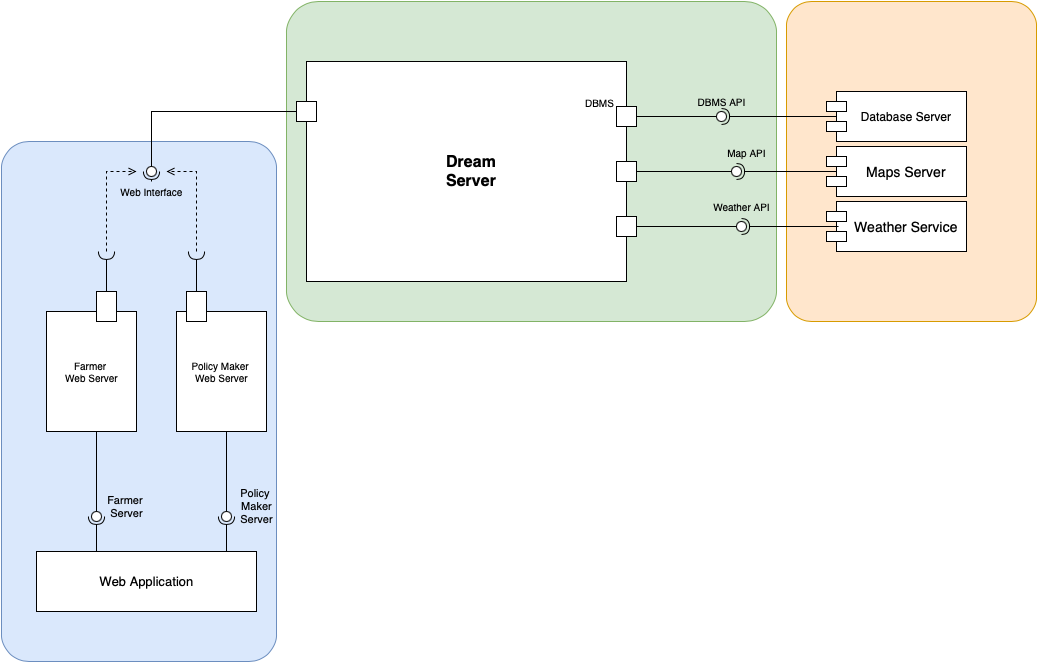

The diagram above was exported from draw.io. Its source (the exported page's mxGraphModel, read from the mxfile embedded in the PNG):
<mxGraphModel dx="897" dy="548" grid="1" gridSize="10" guides="1" tooltips="1" connect="1" arrows="1" fold="1" page="1" pageScale="1" pageWidth="1100" pageHeight="850" background="none" math="0" shadow="0">
  <root>
    <mxCell id="0" />
    <mxCell id="1" parent="0" />
    <mxCell id="bjfhaYZG2XqsOFb8P8ll-3" value="" style="rounded=1;arcSize=10;strokeColor=#82b366;fillColor=#d5e8d4;shadow=0;sketch=0;fontSize=11;" parent="1" vertex="1">
      <mxGeometry x="310" y="50" width="490" height="320" as="geometry" />
    </mxCell>
    <mxCell id="uNhR21ZnBne4kK1TSle8-3" value="&lt;font style=&quot;font-size: 16px&quot;&gt;Dream&lt;br&gt;Server&lt;/font&gt;" style="html=1;shape=mxgraph.sysml.itemFlowRight;fontStyle=1;whiteSpace=wrap;align=center;container=0;" parent="1" vertex="1">
      <mxGeometry x="330" y="110" width="330" height="220" as="geometry" />
    </mxCell>
    <mxCell id="uNhR21ZnBne4kK1TSle8-4" value="&lt;div style=&quot;text-align: left ; line-height: 1&quot;&gt;DBMS&lt;/div&gt;" style="resizable=0;html=1;align=right;spacingRight=22;verticalAlign=middle;labelPosition=right;verticalLabelPosition=top;labelBackgroundColor=none;fontSize=10" parent="1" connectable="0" vertex="1">
      <mxGeometry x="660" y="150" as="geometry" />
    </mxCell>
    <mxCell id="uNhR21ZnBne4kK1TSle8-5" value="" style="resizable=0;html=1;align=right;spacingRight=22;verticalAlign=middle;labelPosition=right;verticalLabelPosition=top;labelBackgroundColor=none;fontSize=10" parent="1" connectable="0" vertex="1">
      <mxGeometry x="590" y="690" as="geometry" />
    </mxCell>
    <mxCell id="uNhR21ZnBne4kK1TSle8-6" value="" style="resizable=0;html=1;align=right;spacingRight=22;verticalAlign=middle;labelPosition=right;verticalLabelPosition=top;labelBackgroundColor=none;fontSize=10" parent="1" connectable="0" vertex="1">
      <mxGeometry x="590" y="720" as="geometry" />
    </mxCell>
    <mxCell id="uNhR21ZnBne4kK1TSle8-10" value="" style="resizable=0;html=1;align=left;spacingLeft=22;verticalAlign=middle;labelPosition=left;verticalLabelPosition=top;labelBackgroundColor=none;fontSize=10" parent="1" connectable="0" vertex="1">
      <mxGeometry x="160" y="630" as="geometry" />
    </mxCell>
    <mxCell id="uNhR21ZnBne4kK1TSle8-11" value="" style="resizable=0;html=1;align=left;spacingLeft=22;verticalAlign=middle;labelPosition=left;verticalLabelPosition=top;labelBackgroundColor=none;fontSize=10" parent="1" connectable="0" vertex="1">
      <mxGeometry x="160" y="660" as="geometry" />
    </mxCell>
    <mxCell id="bjfhaYZG2XqsOFb8P8ll-2" value="" style="rounded=1;arcSize=10;strokeColor=#d79b00;fillColor=#ffe6cc;shadow=0;sketch=0;fontSize=11;gradientColor=none;" parent="1" vertex="1">
      <mxGeometry x="810" y="50" width="250" height="320" as="geometry" />
    </mxCell>
    <mxCell id="uNhR21ZnBne4kK1TSle8-12" value="" style="resizable=0;html=1;align=left;spacingLeft=22;verticalAlign=middle;labelPosition=left;verticalLabelPosition=top;labelBackgroundColor=none;fontSize=10" parent="1" connectable="0" vertex="1">
      <mxGeometry x="160" y="690" as="geometry" />
    </mxCell>
    <mxCell id="uNhR21ZnBne4kK1TSle8-20" value="Database Server" style="shape=module;align=left;spacingLeft=20;align=center;verticalAlign=middle;" parent="1" vertex="1">
      <mxGeometry x="850" y="140" width="140" height="50" as="geometry" />
    </mxCell>
    <mxCell id="uNhR21ZnBne4kK1TSle8-21" value="" style="rounded=0;orthogonalLoop=1;jettySize=auto;html=1;endArrow=none;endFill=0;sketch=0;sourcePerimeterSpacing=0;targetPerimeterSpacing=0;exitX=1;exitY=0.25;exitDx=0;exitDy=0;" parent="1" source="uNhR21ZnBne4kK1TSle8-3" target="uNhR21ZnBne4kK1TSle8-23" edge="1">
      <mxGeometry relative="1" as="geometry">
        <mxPoint x="720" y="395" as="sourcePoint" />
      </mxGeometry>
    </mxCell>
    <mxCell id="uNhR21ZnBne4kK1TSle8-22" value="" style="rounded=0;orthogonalLoop=1;jettySize=auto;html=1;endArrow=halfCircle;endFill=0;entryX=0.5;entryY=0.5;endSize=6;strokeWidth=1;sketch=0;exitX=0.071;exitY=0.5;exitDx=0;exitDy=0;exitPerimeter=0;" parent="1" source="uNhR21ZnBne4kK1TSle8-20" target="uNhR21ZnBne4kK1TSle8-23" edge="1">
      <mxGeometry relative="1" as="geometry">
        <mxPoint x="760" y="395" as="sourcePoint" />
      </mxGeometry>
    </mxCell>
    <mxCell id="uNhR21ZnBne4kK1TSle8-23" value="" style="ellipse;whiteSpace=wrap;html=1;align=center;aspect=fixed;resizable=0;points=[];outlineConnect=0;sketch=0;" parent="1" vertex="1">
      <mxGeometry x="740" y="160" width="10" height="10" as="geometry" />
    </mxCell>
    <mxCell id="bjfhaYZG2XqsOFb8P8ll-1" value="" style="rounded=1;arcSize=10;strokeColor=#6c8ebf;fillColor=#dae8fc;shadow=0;sketch=0;fontSize=11;" parent="1" vertex="1">
      <mxGeometry x="25" y="190" width="275" height="520" as="geometry" />
    </mxCell>
    <mxCell id="uNhR21ZnBne4kK1TSle8-24" value="&lt;font style=&quot;font-size: 10px&quot;&gt;DBMS API&lt;/font&gt;" style="text;html=1;align=center;verticalAlign=middle;resizable=0;points=[];autosize=1;strokeColor=none;fillColor=none;fontSize=9;" parent="1" vertex="1">
      <mxGeometry x="715" y="140" width="60" height="20" as="geometry" />
    </mxCell>
    <mxCell id="uNhR21ZnBne4kK1TSle8-25" value="" style="html=1;fontSize=9;" parent="1" vertex="1">
      <mxGeometry x="320" y="150" width="20" height="20" as="geometry" />
    </mxCell>
    <mxCell id="uNhR21ZnBne4kK1TSle8-26" value="" style="rounded=0;orthogonalLoop=1;jettySize=auto;html=1;endArrow=none;endFill=0;sketch=0;sourcePerimeterSpacing=0;targetPerimeterSpacing=0;fontSize=9;exitX=0;exitY=0.5;exitDx=0;exitDy=0;" parent="1" source="uNhR21ZnBne4kK1TSle8-25" target="uNhR21ZnBne4kK1TSle8-28" edge="1">
      <mxGeometry relative="1" as="geometry">
        <mxPoint x="130" y="190" as="sourcePoint" />
        <Array as="points">
          <mxPoint x="175" y="160" />
        </Array>
      </mxGeometry>
    </mxCell>
    <mxCell id="uNhR21ZnBne4kK1TSle8-27" value="" style="rounded=0;orthogonalLoop=1;jettySize=auto;html=1;endArrow=halfCircle;endFill=0;entryX=0.5;entryY=0.5;endSize=6;strokeWidth=1;sketch=0;fontSize=9;" parent="1" target="uNhR21ZnBne4kK1TSle8-28" edge="1">
      <mxGeometry relative="1" as="geometry">
        <mxPoint x="175" y="230" as="sourcePoint" />
      </mxGeometry>
    </mxCell>
    <mxCell id="uNhR21ZnBne4kK1TSle8-28" value="" style="ellipse;whiteSpace=wrap;html=1;align=center;aspect=fixed;resizable=0;points=[];outlineConnect=0;sketch=0;fontSize=9;" parent="1" vertex="1">
      <mxGeometry x="170" y="215" width="10" height="10" as="geometry" />
    </mxCell>
    <mxCell id="uNhR21ZnBne4kK1TSle8-29" value="&lt;font style=&quot;font-size: 10px&quot;&gt;Web Interface&lt;/font&gt;" style="text;html=1;align=center;verticalAlign=middle;resizable=0;points=[];autosize=1;strokeColor=none;fillColor=none;fontSize=9;" parent="1" vertex="1">
      <mxGeometry x="135" y="230" width="80" height="20" as="geometry" />
    </mxCell>
    <mxCell id="uNhR21ZnBne4kK1TSle8-42" value="Farmer&amp;nbsp;&lt;br&gt;Web Server" style="html=1;shadow=0;sketch=0;fontSize=10;gradientColor=none;" parent="1" vertex="1">
      <mxGeometry x="70" y="360" width="90" height="120" as="geometry" />
    </mxCell>
    <mxCell id="uNhR21ZnBne4kK1TSle8-43" value="Policy Maker&amp;nbsp;&lt;br&gt;Web Server" style="html=1;shadow=0;sketch=0;fontSize=10;gradientColor=none;" parent="1" vertex="1">
      <mxGeometry x="200" y="360" width="90" height="120" as="geometry" />
    </mxCell>
    <mxCell id="uNhR21ZnBne4kK1TSle8-48" value="" style="html=1;shadow=0;sketch=0;fontSize=10;gradientColor=none;" parent="1" vertex="1">
      <mxGeometry x="120" y="340" width="20" height="30" as="geometry" />
    </mxCell>
    <mxCell id="uNhR21ZnBne4kK1TSle8-49" value="" style="html=1;shadow=0;sketch=0;fontSize=10;gradientColor=none;" parent="1" vertex="1">
      <mxGeometry x="210" y="340" width="20" height="30" as="geometry" />
    </mxCell>
    <mxCell id="uNhR21ZnBne4kK1TSle8-51" value="" style="rounded=0;orthogonalLoop=1;jettySize=auto;html=1;endArrow=halfCircle;endFill=0;endSize=6;strokeWidth=1;sketch=0;fontSize=10;exitX=0.5;exitY=0;exitDx=0;exitDy=0;" parent="1" source="uNhR21ZnBne4kK1TSle8-49" edge="1">
      <mxGeometry relative="1" as="geometry">
        <mxPoint x="520" y="375" as="sourcePoint" />
        <mxPoint x="220" y="300" as="targetPoint" />
      </mxGeometry>
    </mxCell>
    <mxCell id="uNhR21ZnBne4kK1TSle8-54" value="" style="rounded=0;orthogonalLoop=1;jettySize=auto;html=1;endArrow=halfCircle;endFill=0;endSize=6;strokeWidth=1;sketch=0;fontSize=10;exitX=0.5;exitY=0;exitDx=0;exitDy=0;" parent="1" source="uNhR21ZnBne4kK1TSle8-48" edge="1">
      <mxGeometry relative="1" as="geometry">
        <mxPoint x="520" y="375" as="sourcePoint" />
        <mxPoint x="130" y="300" as="targetPoint" />
      </mxGeometry>
    </mxCell>
    <mxCell id="uNhR21ZnBne4kK1TSle8-57" value="" style="endArrow=open;html=1;rounded=0;fontSize=10;dashed=1;endFill=0;" parent="1" edge="1">
      <mxGeometry width="50" height="50" relative="1" as="geometry">
        <mxPoint x="130" y="300" as="sourcePoint" />
        <mxPoint x="160" y="220" as="targetPoint" />
        <Array as="points">
          <mxPoint x="130" y="220" />
        </Array>
      </mxGeometry>
    </mxCell>
    <mxCell id="uNhR21ZnBne4kK1TSle8-58" value="" style="endArrow=open;html=1;rounded=0;fontSize=10;dashed=1;endFill=0;" parent="1" edge="1">
      <mxGeometry width="50" height="50" relative="1" as="geometry">
        <mxPoint x="220" y="300" as="sourcePoint" />
        <mxPoint x="190" y="220" as="targetPoint" />
        <Array as="points">
          <mxPoint x="220" y="220" />
        </Array>
      </mxGeometry>
    </mxCell>
    <mxCell id="uNhR21ZnBne4kK1TSle8-62" value="" style="rounded=0;orthogonalLoop=1;jettySize=auto;html=1;endArrow=none;endFill=0;sketch=0;sourcePerimeterSpacing=0;targetPerimeterSpacing=0;fontSize=10;" parent="1" target="uNhR21ZnBne4kK1TSle8-64" edge="1">
      <mxGeometry relative="1" as="geometry">
        <mxPoint x="120" y="480" as="sourcePoint" />
      </mxGeometry>
    </mxCell>
    <mxCell id="uNhR21ZnBne4kK1TSle8-63" value="" style="rounded=0;orthogonalLoop=1;jettySize=auto;html=1;endArrow=halfCircle;endFill=0;entryX=0.5;entryY=0.5;endSize=6;strokeWidth=1;sketch=0;fontSize=10;" parent="1" target="uNhR21ZnBne4kK1TSle8-64" edge="1">
      <mxGeometry relative="1" as="geometry">
        <mxPoint x="120" y="600" as="sourcePoint" />
      </mxGeometry>
    </mxCell>
    <mxCell id="uNhR21ZnBne4kK1TSle8-64" value="" style="ellipse;whiteSpace=wrap;html=1;align=center;aspect=fixed;resizable=0;points=[];outlineConnect=0;sketch=0;shadow=0;fontSize=10;gradientColor=none;" parent="1" vertex="1">
      <mxGeometry x="115" y="560" width="10" height="10" as="geometry" />
    </mxCell>
    <mxCell id="uNhR21ZnBne4kK1TSle8-71" value="" style="rounded=0;orthogonalLoop=1;jettySize=auto;html=1;endArrow=none;endFill=0;sketch=0;sourcePerimeterSpacing=0;targetPerimeterSpacing=0;fontSize=10;" parent="1" target="uNhR21ZnBne4kK1TSle8-73" edge="1">
      <mxGeometry relative="1" as="geometry">
        <mxPoint x="250" y="480" as="sourcePoint" />
      </mxGeometry>
    </mxCell>
    <mxCell id="uNhR21ZnBne4kK1TSle8-72" value="" style="rounded=0;orthogonalLoop=1;jettySize=auto;html=1;endArrow=halfCircle;endFill=0;entryX=0.5;entryY=0.5;endSize=6;strokeWidth=1;sketch=0;fontSize=10;" parent="1" target="uNhR21ZnBne4kK1TSle8-73" edge="1">
      <mxGeometry relative="1" as="geometry">
        <mxPoint x="250" y="600" as="sourcePoint" />
      </mxGeometry>
    </mxCell>
    <mxCell id="uNhR21ZnBne4kK1TSle8-73" value="" style="ellipse;whiteSpace=wrap;html=1;align=center;aspect=fixed;resizable=0;points=[];outlineConnect=0;sketch=0;shadow=0;fontSize=10;gradientColor=none;" parent="1" vertex="1">
      <mxGeometry x="245" y="560" width="10" height="10" as="geometry" />
    </mxCell>
    <mxCell id="uNhR21ZnBne4kK1TSle8-74" value="&lt;font style=&quot;font-size: 13px&quot;&gt;Web Application&lt;/font&gt;" style="html=1;shadow=0;sketch=0;fontSize=10;gradientColor=none;" parent="1" vertex="1">
      <mxGeometry x="60" y="600" width="220" height="60" as="geometry" />
    </mxCell>
    <mxCell id="uNhR21ZnBne4kK1TSle8-75" value="" style="rounded=0;orthogonalLoop=1;jettySize=auto;html=1;endArrow=none;endFill=0;sketch=0;sourcePerimeterSpacing=0;targetPerimeterSpacing=0;fontSize=16;exitX=1;exitY=0.5;exitDx=0;exitDy=0;" parent="1" source="uNhR21ZnBne4kK1TSle8-3" target="uNhR21ZnBne4kK1TSle8-77" edge="1">
      <mxGeometry relative="1" as="geometry">
        <mxPoint x="740" y="220" as="sourcePoint" />
      </mxGeometry>
    </mxCell>
    <mxCell id="uNhR21ZnBne4kK1TSle8-76" value="" style="rounded=0;orthogonalLoop=1;jettySize=auto;html=1;endArrow=halfCircle;endFill=0;entryX=0.5;entryY=0.5;endSize=6;strokeWidth=1;sketch=0;fontSize=16;exitX=0.093;exitY=0.5;exitDx=0;exitDy=0;exitPerimeter=0;" parent="1" source="uNhR21ZnBne4kK1TSle8-78" target="uNhR21ZnBne4kK1TSle8-77" edge="1">
      <mxGeometry relative="1" as="geometry">
        <mxPoint x="780" y="220" as="sourcePoint" />
      </mxGeometry>
    </mxCell>
    <mxCell id="uNhR21ZnBne4kK1TSle8-77" value="" style="ellipse;whiteSpace=wrap;html=1;align=center;aspect=fixed;resizable=0;points=[];outlineConnect=0;sketch=0;shadow=0;fontSize=16;gradientColor=none;" parent="1" vertex="1">
      <mxGeometry x="755" y="215" width="10" height="10" as="geometry" />
    </mxCell>
    <mxCell id="uNhR21ZnBne4kK1TSle8-78" value="Maps Server" style="shape=module;align=left;spacingLeft=20;align=center;verticalAlign=middle;shadow=0;sketch=0;fontSize=14;gradientColor=none;fontStyle=0" parent="1" vertex="1">
      <mxGeometry x="850" y="195" width="140" height="50" as="geometry" />
    </mxCell>
    <mxCell id="uNhR21ZnBne4kK1TSle8-79" value="&lt;font style=&quot;font-size: 10px&quot;&gt;Map API&lt;/font&gt;" style="text;html=1;align=center;verticalAlign=middle;resizable=0;points=[];autosize=1;strokeColor=none;fillColor=none;fontSize=14;" parent="1" vertex="1">
      <mxGeometry x="745" y="190" width="50" height="20" as="geometry" />
    </mxCell>
    <mxCell id="uNhR21ZnBne4kK1TSle8-81" value="Weather Service" style="shape=module;align=left;spacingLeft=20;align=center;verticalAlign=middle;shadow=0;sketch=0;fontSize=14;gradientColor=none;fontStyle=0" parent="1" vertex="1">
      <mxGeometry x="850" y="250" width="140" height="50" as="geometry" />
    </mxCell>
    <mxCell id="uNhR21ZnBne4kK1TSle8-82" value="" style="rounded=0;orthogonalLoop=1;jettySize=auto;html=1;endArrow=none;endFill=0;sketch=0;sourcePerimeterSpacing=0;targetPerimeterSpacing=0;fontSize=9;exitX=1;exitY=0.75;exitDx=0;exitDy=0;" parent="1" source="uNhR21ZnBne4kK1TSle8-3" target="uNhR21ZnBne4kK1TSle8-84" edge="1">
      <mxGeometry relative="1" as="geometry">
        <mxPoint x="745" y="275" as="sourcePoint" />
      </mxGeometry>
    </mxCell>
    <mxCell id="uNhR21ZnBne4kK1TSle8-83" value="" style="rounded=0;orthogonalLoop=1;jettySize=auto;html=1;endArrow=halfCircle;endFill=0;entryX=0.5;entryY=0.5;endSize=6;strokeWidth=1;sketch=0;fontSize=9;exitX=0.086;exitY=0.5;exitDx=0;exitDy=0;exitPerimeter=0;" parent="1" source="uNhR21ZnBne4kK1TSle8-81" target="uNhR21ZnBne4kK1TSle8-84" edge="1">
      <mxGeometry relative="1" as="geometry">
        <mxPoint x="785" y="275" as="sourcePoint" />
      </mxGeometry>
    </mxCell>
    <mxCell id="uNhR21ZnBne4kK1TSle8-84" value="" style="ellipse;whiteSpace=wrap;html=1;align=center;aspect=fixed;resizable=0;points=[];outlineConnect=0;sketch=0;shadow=0;fontSize=9;gradientColor=none;" parent="1" vertex="1">
      <mxGeometry x="760" y="270" width="10" height="10" as="geometry" />
    </mxCell>
    <mxCell id="uNhR21ZnBne4kK1TSle8-85" value="&lt;font style=&quot;font-size: 10px&quot;&gt;Weather API&lt;/font&gt;" style="text;html=1;align=center;verticalAlign=middle;resizable=0;points=[];autosize=1;strokeColor=none;fillColor=none;fontSize=9;" parent="1" vertex="1">
      <mxGeometry x="730" y="245" width="70" height="20" as="geometry" />
    </mxCell>
    <mxCell id="uNhR21ZnBne4kK1TSle8-86" value="&lt;font style=&quot;font-size: 11px&quot;&gt;Farmer &lt;br&gt;Server&lt;/font&gt;" style="text;html=1;align=center;verticalAlign=middle;resizable=0;points=[];autosize=1;strokeColor=none;fillColor=none;fontSize=10;" parent="1" vertex="1">
      <mxGeometry x="125" y="540" width="50" height="30" as="geometry" />
    </mxCell>
    <mxCell id="uNhR21ZnBne4kK1TSle8-87" value="Policy&amp;nbsp;&lt;br&gt;Maker&lt;br&gt;Server" style="text;html=1;align=center;verticalAlign=middle;resizable=0;points=[];autosize=1;strokeColor=none;fillColor=none;fontSize=11;" parent="1" vertex="1">
      <mxGeometry x="255" y="535" width="50" height="40" as="geometry" />
    </mxCell>
  </root>
</mxGraphModel>